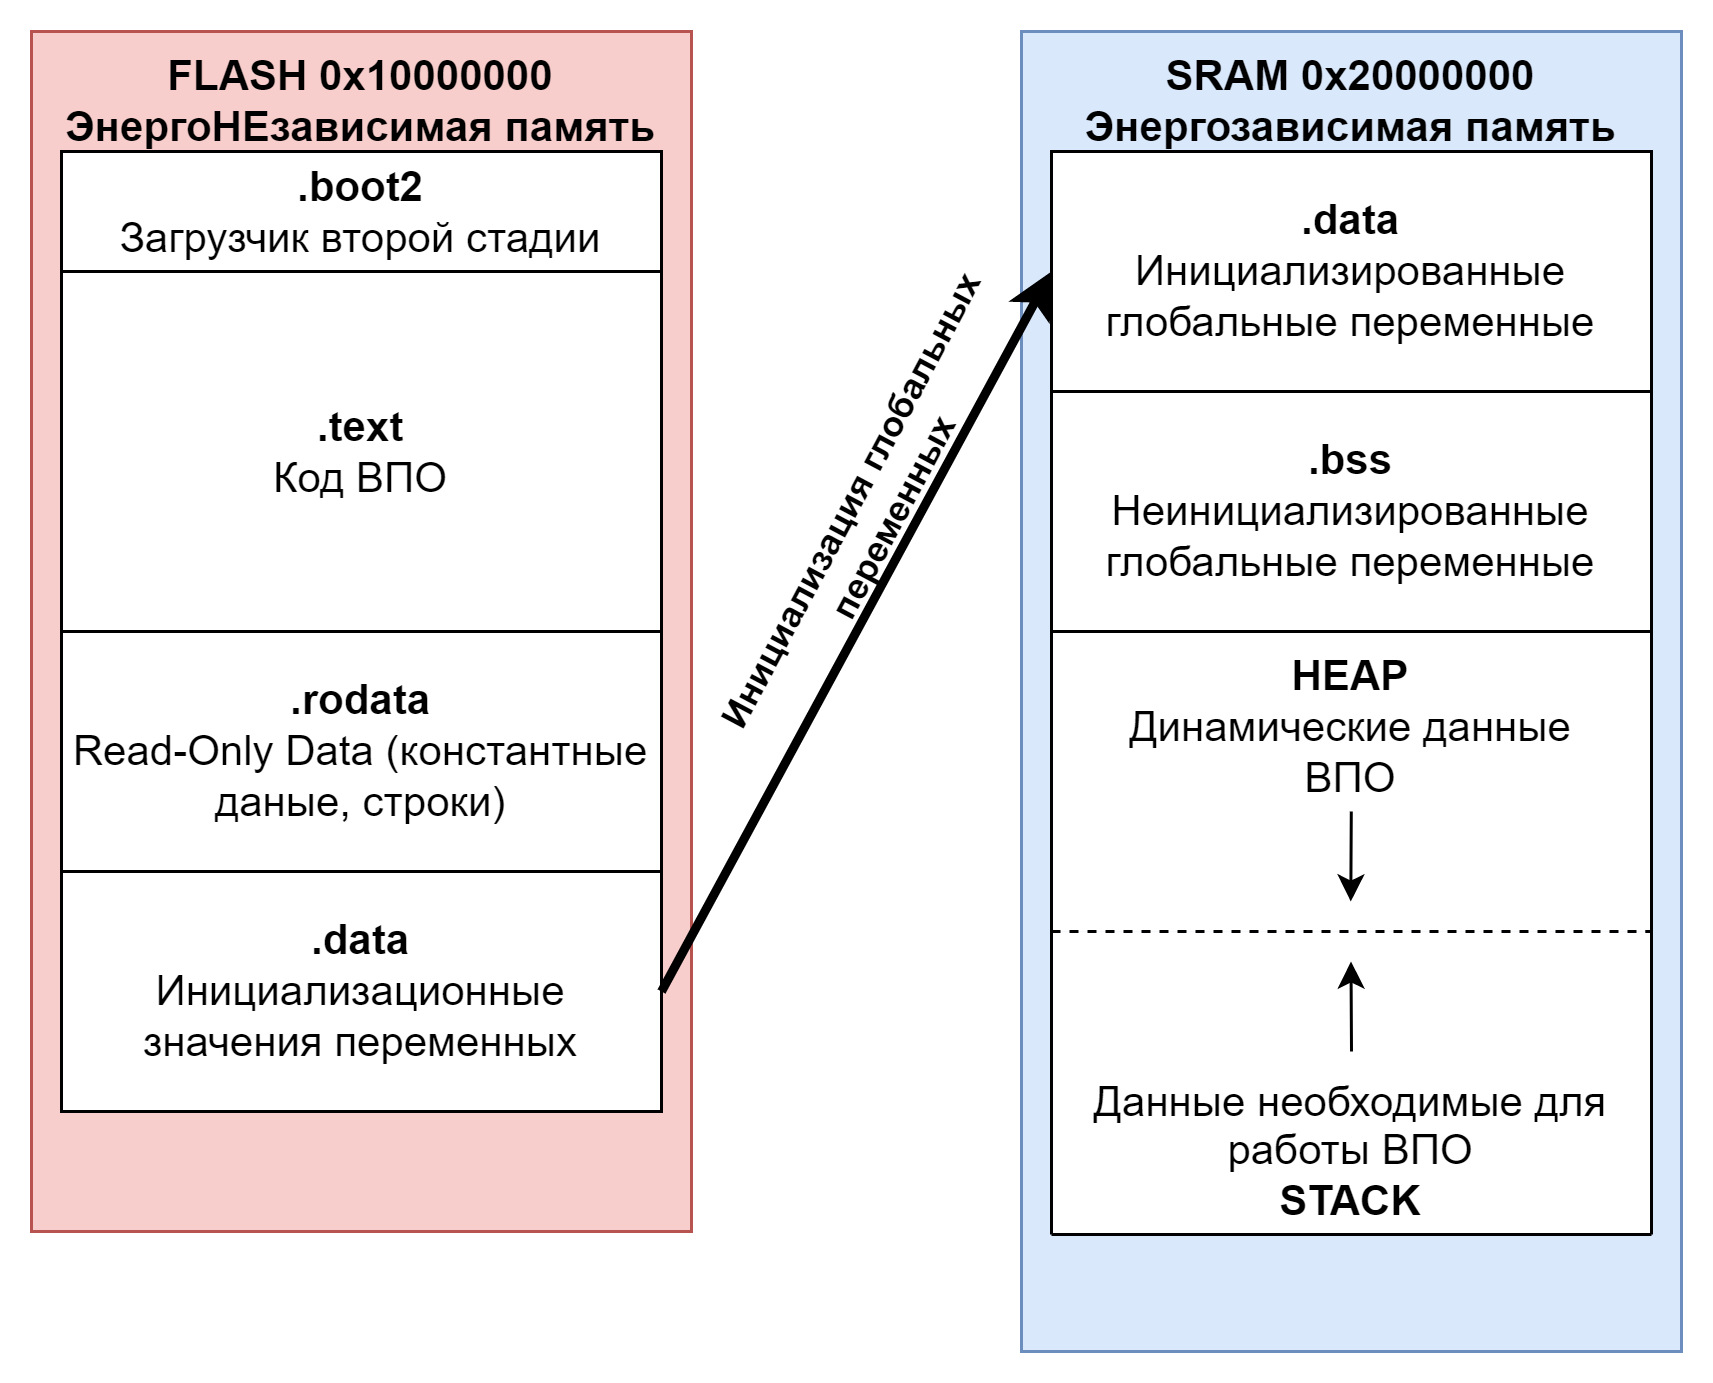

The diagram above was exported from draw.io. Its source (the exported page's mxGraphModel, read from the mxfile embedded in the PNG):
<mxGraphModel dx="1068" dy="622" grid="1" gridSize="10" guides="1" tooltips="1" connect="1" arrows="1" fold="1" page="1" pageScale="1" pageWidth="1169" pageHeight="827" math="0" shadow="0">
  <root>
    <mxCell id="0" />
    <mxCell id="1" parent="0" />
    <mxCell id="2" value="FLASH 0x10000000&lt;br&gt;ЭнергоНЕзависимая память" style="rounded=0;whiteSpace=wrap;html=1;fontSize=14;fontStyle=1;verticalAlign=top;fillColor=#f8cecc;strokeColor=#b85450;" vertex="1" parent="1">
      <mxGeometry x="150" y="880" width="220" height="400" as="geometry" />
    </mxCell>
    <mxCell id="3" value="&lt;b style=&quot;font-size: 14px;&quot;&gt;.boot2&lt;/b&gt;&lt;br style=&quot;font-size: 14px;&quot;&gt;Загрузчик второй стадии" style="rounded=0;whiteSpace=wrap;html=1;fontSize=14;" vertex="1" parent="1">
      <mxGeometry x="160" y="920" width="200" height="40" as="geometry" />
    </mxCell>
    <mxCell id="4" value="&lt;b style=&quot;font-size: 14px;&quot;&gt;.text&lt;/b&gt;&lt;br style=&quot;font-size: 14px;&quot;&gt;Код ВПО" style="rounded=0;whiteSpace=wrap;html=1;fontSize=14;" vertex="1" parent="1">
      <mxGeometry x="160" y="960" width="200" height="120" as="geometry" />
    </mxCell>
    <mxCell id="5" value="&lt;b style=&quot;font-size: 14px;&quot;&gt;.rodata&lt;/b&gt;&lt;br style=&quot;font-size: 14px;&quot;&gt;Read-Only Data (константные даные, строки)" style="rounded=0;whiteSpace=wrap;html=1;fontSize=14;" vertex="1" parent="1">
      <mxGeometry x="160" y="1080" width="200" height="80" as="geometry" />
    </mxCell>
    <mxCell id="6" value="&lt;b&gt;.data&lt;/b&gt;&lt;br&gt;Инициализационные значения переменных" style="rounded=0;whiteSpace=wrap;html=1;fontSize=14;" vertex="1" parent="1">
      <mxGeometry x="160" y="1160" width="200" height="80" as="geometry" />
    </mxCell>
    <mxCell id="7" value="SRAM 0x20000000&lt;br&gt;Энергозависимая память" style="rounded=0;whiteSpace=wrap;html=1;fontSize=14;fontStyle=1;verticalAlign=top;fillColor=#dae8fc;strokeColor=#6c8ebf;" vertex="1" parent="1">
      <mxGeometry x="480" y="880" width="220" height="440" as="geometry" />
    </mxCell>
    <mxCell id="8" value="&lt;b style=&quot;font-size: 14px;&quot;&gt;.data&lt;/b&gt;&lt;br style=&quot;font-size: 14px;&quot;&gt;Инициализированные&lt;br&gt;глобальные переменные" style="rounded=0;whiteSpace=wrap;html=1;fontSize=14;" vertex="1" parent="1">
      <mxGeometry x="490" y="920" width="200" height="80" as="geometry" />
    </mxCell>
    <mxCell id="9" value="&lt;b&gt;HEAP&lt;/b&gt;&lt;br&gt;Динамические данные&lt;br&gt;ВПО" style="rounded=0;whiteSpace=wrap;html=1;fontSize=14;verticalAlign=top;fillColor=default;strokeColor=none;" vertex="1" parent="1">
      <mxGeometry x="490" y="1080" width="200" height="100" as="geometry" />
    </mxCell>
    <mxCell id="10" value="&lt;br style=&quot;font-size: 14px;&quot;&gt;Данные необходимые для работы ВПО&lt;br&gt;&lt;b style=&quot;border-color: var(--border-color);&quot;&gt;STACK&lt;/b&gt;" style="rounded=0;whiteSpace=wrap;html=1;fontSize=14;verticalAlign=bottom;labelBorderColor=none;strokeColor=none;" vertex="1" parent="1">
      <mxGeometry x="490" y="1180" width="200" height="101" as="geometry" />
    </mxCell>
    <mxCell id="11" value="&lt;b&gt;.bss&lt;br&gt;&lt;/b&gt;Неинициализированные&lt;br style=&quot;border-color: var(--border-color);&quot;&gt;глобальные переменные" style="rounded=0;whiteSpace=wrap;html=1;fontSize=14;" vertex="1" parent="1">
      <mxGeometry x="490" y="1000" width="200" height="80" as="geometry" />
    </mxCell>
    <mxCell id="12" value="" style="endArrow=none;html=1;rounded=0;entryX=0;entryY=0;entryDx=0;entryDy=0;exitX=0;exitY=1;exitDx=0;exitDy=0;" edge="1" source="10" target="9" parent="1">
      <mxGeometry width="50" height="50" relative="1" as="geometry">
        <mxPoint x="600" y="1180" as="sourcePoint" />
        <mxPoint x="650" y="1130" as="targetPoint" />
      </mxGeometry>
    </mxCell>
    <mxCell id="13" value="" style="endArrow=none;html=1;rounded=0;entryX=1;entryY=1;entryDx=0;entryDy=0;exitX=0;exitY=1;exitDx=0;exitDy=0;" edge="1" source="10" target="10" parent="1">
      <mxGeometry width="50" height="50" relative="1" as="geometry">
        <mxPoint x="490" y="1280" as="sourcePoint" />
        <mxPoint x="650" y="1130" as="targetPoint" />
      </mxGeometry>
    </mxCell>
    <mxCell id="14" value="" style="endArrow=none;html=1;rounded=0;entryX=1;entryY=1;entryDx=0;entryDy=0;exitX=1;exitY=1;exitDx=0;exitDy=0;" edge="1" source="10" target="11" parent="1">
      <mxGeometry width="50" height="50" relative="1" as="geometry">
        <mxPoint x="520" y="1270" as="sourcePoint" />
        <mxPoint x="570" y="1220" as="targetPoint" />
      </mxGeometry>
    </mxCell>
    <mxCell id="15" value="" style="endArrow=classic;html=1;rounded=0;" edge="1" parent="1">
      <mxGeometry width="50" height="50" relative="1" as="geometry">
        <mxPoint x="589.93" y="1140" as="sourcePoint" />
        <mxPoint x="589.76" y="1170" as="targetPoint" />
      </mxGeometry>
    </mxCell>
    <mxCell id="16" value="" style="endArrow=classic;html=1;rounded=0;" edge="1" parent="1">
      <mxGeometry width="50" height="50" relative="1" as="geometry">
        <mxPoint x="590" y="1220" as="sourcePoint" />
        <mxPoint x="589.83" y="1190" as="targetPoint" />
      </mxGeometry>
    </mxCell>
    <mxCell id="17" value="" style="endArrow=classic;html=1;rounded=0;exitX=1;exitY=0.5;exitDx=0;exitDy=0;entryX=0;entryY=0.5;entryDx=0;entryDy=0;strokeWidth=3;" edge="1" source="6" target="8" parent="1">
      <mxGeometry width="50" height="50" relative="1" as="geometry">
        <mxPoint x="540" y="1050" as="sourcePoint" />
        <mxPoint x="590" y="1000" as="targetPoint" />
      </mxGeometry>
    </mxCell>
    <mxCell id="18" value="Инициализация глобальных&lt;br&gt;&amp;nbsp;переменных" style="text;html=1;strokeColor=none;fillColor=none;align=center;verticalAlign=middle;whiteSpace=wrap;rounded=0;fontSize=12;rotation=298;fontStyle=1" vertex="1" parent="1">
      <mxGeometry x="290" y="1025" width="280" height="30" as="geometry" />
    </mxCell>
    <mxCell id="19" value="" style="endArrow=none;dashed=1;html=1;rounded=0;exitX=0;exitY=0;exitDx=0;exitDy=0;" edge="1" source="10" parent="1">
      <mxGeometry width="50" height="50" relative="1" as="geometry">
        <mxPoint x="430" y="970" as="sourcePoint" />
        <mxPoint x="690" y="1180" as="targetPoint" />
      </mxGeometry>
    </mxCell>
  </root>
</mxGraphModel>